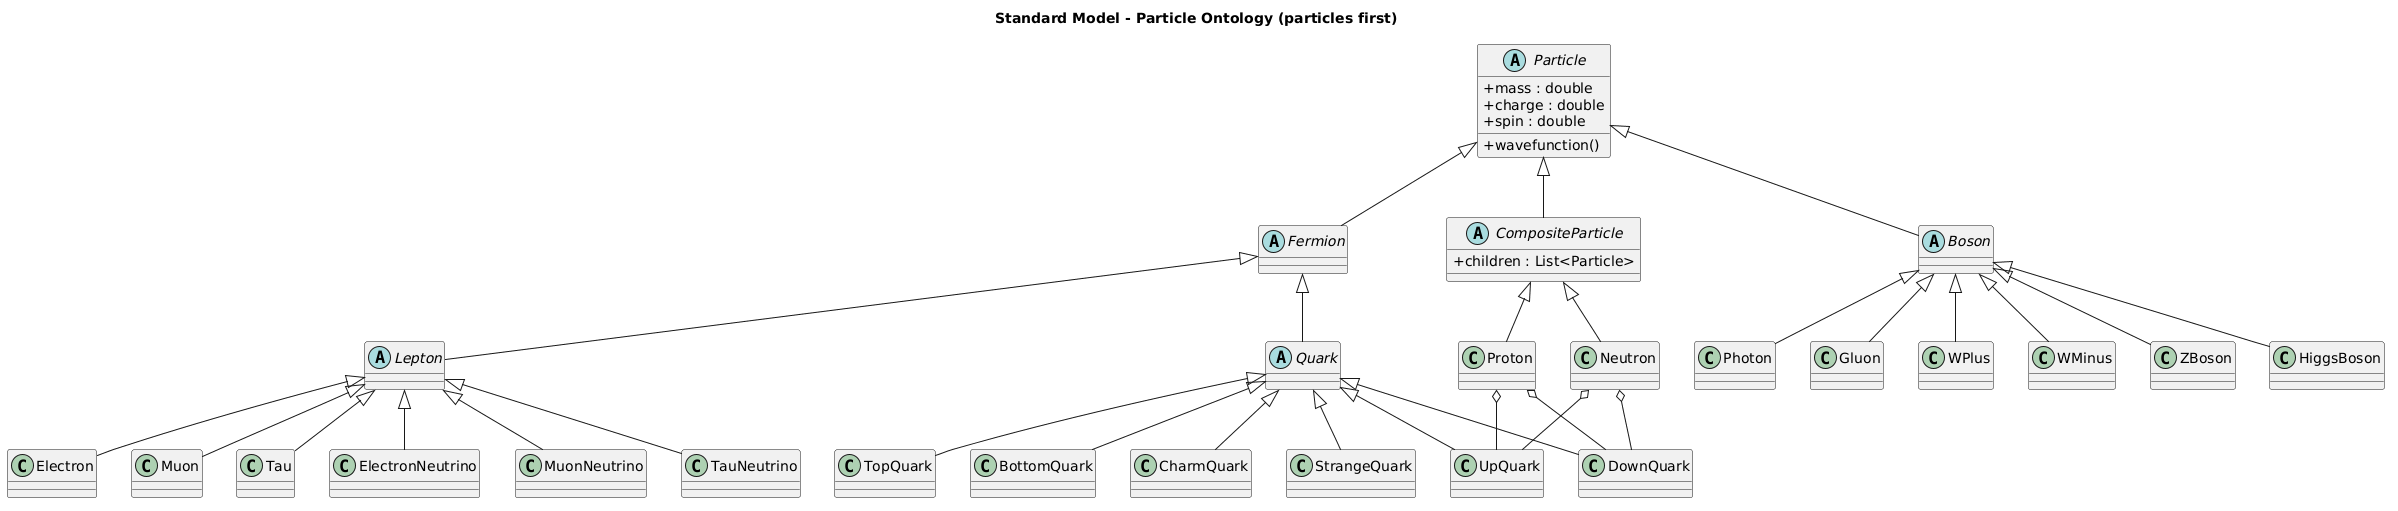

The diagram above was rendered by PlantUML. Its source (embedded in the PNG):
@startuml
skinparam classAttributeIconSize 0

title Standard Model - Particle Ontology (particles first)

' =========================
' Base ontology
' =========================

abstract class Particle {
  +mass : double
  +charge : double
  +spin : double
  +wavefunction()
}

abstract class Fermion
abstract class Boson
abstract class CompositeParticle {
  +children : List<Particle>
}

Particle <|-- Fermion
Particle <|-- Boson
Particle <|-- CompositeParticle


' =========================
' Leptons
' =========================

abstract class Lepton

Fermion <|-- Lepton

class Electron
class Muon
class Tau

class ElectronNeutrino
class MuonNeutrino
class TauNeutrino

Lepton <|-- Electron
Lepton <|-- Muon
Lepton <|-- Tau

Lepton <|-- ElectronNeutrino
Lepton <|-- MuonNeutrino
Lepton <|-- TauNeutrino


' =========================
' Quarks
' =========================

abstract class Quark

Fermion <|-- Quark

class UpQuark
class DownQuark
class CharmQuark
class StrangeQuark
class TopQuark
class BottomQuark

Quark <|-- UpQuark
Quark <|-- DownQuark
Quark <|-- CharmQuark
Quark <|-- StrangeQuark
Quark <|-- TopQuark
Quark <|-- BottomQuark


' =========================
' Bosons
' =========================

class Photon
class Gluon
class WPlus
class WMinus
class ZBoson
class HiggsBoson

Boson <|-- Photon
Boson <|-- Gluon
Boson <|-- WPlus
Boson <|-- WMinus
Boson <|-- ZBoson
Boson <|-- HiggsBoson


' =========================
' Composite particles
' =========================

class Proton
class Neutron

CompositeParticle <|-- Proton
CompositeParticle <|-- Neutron

Proton o-- UpQuark
Proton o-- DownQuark

Neutron o-- UpQuark
Neutron o-- DownQuark
@enduml